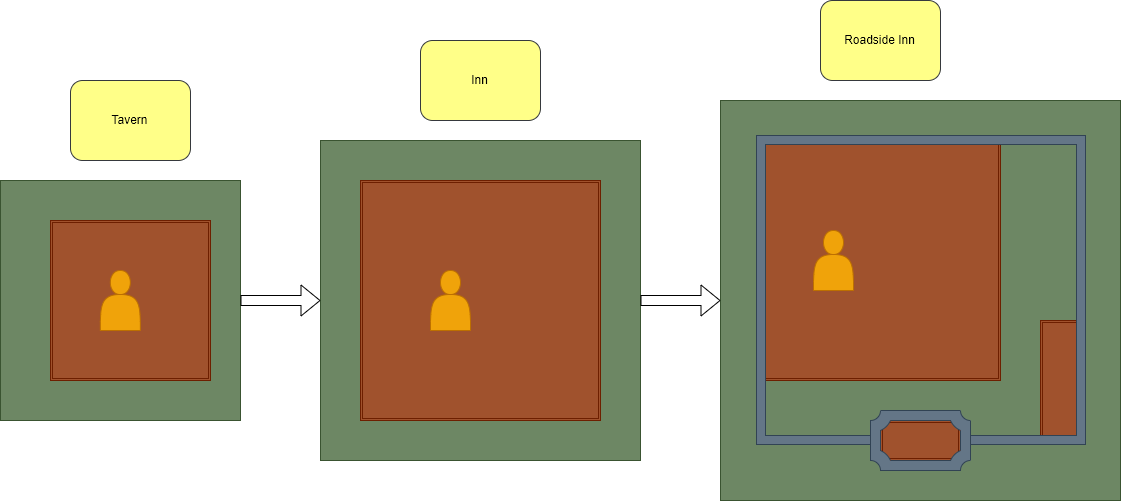

The diagram above was exported from draw.io. Its source (the exported page's mxGraphModel, read from the mxfile embedded in the PNG):
<mxGraphModel dx="2031" dy="1209" grid="1" gridSize="10" guides="1" tooltips="1" connect="1" arrows="1" fold="1" page="1" pageScale="1" pageWidth="827" pageHeight="1169" math="0" shadow="0">
  <root>
    <mxCell id="w0yeXHetrcwg504QHxAU-0" />
    <mxCell id="w0yeXHetrcwg504QHxAU-1" parent="w0yeXHetrcwg504QHxAU-0" />
    <mxCell id="oVzRPafxF5rFUto1IXld-0" value="" style="rounded=0;whiteSpace=wrap;html=1;fillColor=#6d8764;strokeColor=#3A5431;fontColor=#ffffff;" vertex="1" parent="w0yeXHetrcwg504QHxAU-1">
      <mxGeometry x="760" y="140" width="400" height="400" as="geometry" />
    </mxCell>
    <mxCell id="oVzRPafxF5rFUto1IXld-19" value="" style="shape=ext;double=1;rounded=0;whiteSpace=wrap;html=1;fillColor=#a0522d;strokeColor=#6D1F00;fontColor=#ffffff;" vertex="1" parent="w0yeXHetrcwg504QHxAU-1">
      <mxGeometry x="1080" y="360" width="40" height="120" as="geometry" />
    </mxCell>
    <mxCell id="oVzRPafxF5rFUto1IXld-1" value="" style="shape=ext;double=1;rounded=0;whiteSpace=wrap;html=1;fillColor=#a0522d;strokeColor=#6D1F00;fontColor=#ffffff;" vertex="1" parent="w0yeXHetrcwg504QHxAU-1">
      <mxGeometry x="920" y="460" width="80" height="40" as="geometry" />
    </mxCell>
    <mxCell id="oVzRPafxF5rFUto1IXld-2" value="" style="shape=ext;double=1;rounded=0;whiteSpace=wrap;html=1;fillColor=#a0522d;strokeColor=#6D1F00;fontColor=#ffffff;" vertex="1" parent="w0yeXHetrcwg504QHxAU-1">
      <mxGeometry x="800" y="180" width="240" height="240" as="geometry" />
    </mxCell>
    <mxCell id="oVzRPafxF5rFUto1IXld-3" value="" style="rounded=0;whiteSpace=wrap;html=1;fillColor=#6d8764;strokeColor=#3A5431;fontColor=#ffffff;" vertex="1" parent="w0yeXHetrcwg504QHxAU-1">
      <mxGeometry x="40" y="220" width="240" height="240" as="geometry" />
    </mxCell>
    <mxCell id="oVzRPafxF5rFUto1IXld-4" value="" style="shape=ext;double=1;rounded=0;whiteSpace=wrap;html=1;fillColor=#a0522d;strokeColor=#6D1F00;fontColor=#ffffff;" vertex="1" parent="w0yeXHetrcwg504QHxAU-1">
      <mxGeometry x="90" y="260" width="160" height="160" as="geometry" />
    </mxCell>
    <mxCell id="oVzRPafxF5rFUto1IXld-5" value="Roadside Inn" style="rounded=1;whiteSpace=wrap;html=1;shadow=0;fillColor=#ffff88;strokeColor=#36393d;" vertex="1" parent="w0yeXHetrcwg504QHxAU-1">
      <mxGeometry x="860" y="40" width="120" height="80" as="geometry" />
    </mxCell>
    <mxCell id="oVzRPafxF5rFUto1IXld-6" value="" style="rounded=0;whiteSpace=wrap;html=1;fillColor=#6d8764;strokeColor=#3A5431;fontColor=#ffffff;" vertex="1" parent="w0yeXHetrcwg504QHxAU-1">
      <mxGeometry x="360" y="180" width="320" height="320" as="geometry" />
    </mxCell>
    <mxCell id="oVzRPafxF5rFUto1IXld-7" value="Inn" style="rounded=1;whiteSpace=wrap;html=1;shadow=0;fillColor=#ffff88;strokeColor=#36393d;" vertex="1" parent="w0yeXHetrcwg504QHxAU-1">
      <mxGeometry x="460" y="80" width="120" height="80" as="geometry" />
    </mxCell>
    <mxCell id="oVzRPafxF5rFUto1IXld-8" value="" style="shape=flexArrow;endArrow=classic;html=1;entryX=0;entryY=0.5;entryDx=0;entryDy=0;exitX=1;exitY=0.5;exitDx=0;exitDy=0;" edge="1" source="oVzRPafxF5rFUto1IXld-6" target="oVzRPafxF5rFUto1IXld-0" parent="w0yeXHetrcwg504QHxAU-1">
      <mxGeometry width="50" height="50" relative="1" as="geometry">
        <mxPoint x="750" y="530" as="sourcePoint" />
        <mxPoint x="830" y="530" as="targetPoint" />
      </mxGeometry>
    </mxCell>
    <mxCell id="oVzRPafxF5rFUto1IXld-9" value="" style="shape=actor;whiteSpace=wrap;html=1;fillColor=#f0a30a;strokeColor=#BD7000;fontColor=#ffffff;" vertex="1" parent="w0yeXHetrcwg504QHxAU-1">
      <mxGeometry x="139.83999999999992" y="310" width="40" height="60" as="geometry" />
    </mxCell>
    <mxCell id="oVzRPafxF5rFUto1IXld-10" value="Tavern" style="rounded=1;whiteSpace=wrap;html=1;shadow=0;fillColor=#ffff88;strokeColor=#36393d;" vertex="1" parent="w0yeXHetrcwg504QHxAU-1">
      <mxGeometry x="109.99999999999989" y="120" width="120" height="80" as="geometry" />
    </mxCell>
    <mxCell id="oVzRPafxF5rFUto1IXld-11" value="" style="shape=flexArrow;endArrow=classic;html=1;entryX=0;entryY=0.5;entryDx=0;entryDy=0;exitX=1;exitY=0.5;exitDx=0;exitDy=0;" edge="1" source="oVzRPafxF5rFUto1IXld-3" target="oVzRPafxF5rFUto1IXld-6" parent="w0yeXHetrcwg504QHxAU-1">
      <mxGeometry width="50" height="50" relative="1" as="geometry">
        <mxPoint x="80" y="580" as="sourcePoint" />
        <mxPoint x="160" y="580" as="targetPoint" />
      </mxGeometry>
    </mxCell>
    <mxCell id="oVzRPafxF5rFUto1IXld-12" value="" style="shape=actor;whiteSpace=wrap;html=1;fillColor=#f0a30a;strokeColor=#BD7000;fontColor=#ffffff;" vertex="1" parent="w0yeXHetrcwg504QHxAU-1">
      <mxGeometry x="853" y="270" width="40" height="60" as="geometry" />
    </mxCell>
    <mxCell id="oVzRPafxF5rFUto1IXld-13" value="" style="shape=ext;double=1;rounded=0;whiteSpace=wrap;html=1;fillColor=#a0522d;strokeColor=#6D1F00;fontColor=#ffffff;" vertex="1" parent="w0yeXHetrcwg504QHxAU-1">
      <mxGeometry x="400" y="220" width="240" height="240" as="geometry" />
    </mxCell>
    <mxCell id="oVzRPafxF5rFUto1IXld-14" value="" style="shape=actor;whiteSpace=wrap;html=1;fillColor=#f0a30a;strokeColor=#BD7000;fontColor=#ffffff;" vertex="1" parent="w0yeXHetrcwg504QHxAU-1">
      <mxGeometry x="470" y="310" width="40" height="60" as="geometry" />
    </mxCell>
    <mxCell id="oVzRPafxF5rFUto1IXld-15" value="" style="shape=filledEdge;rounded=0;fixDash=1;endArrow=none;strokeWidth=10;fillColor=#647687;edgeStyle=orthogonalEdgeStyle;strokeColor=#314354;entryX=1;entryY=0.5;entryDx=0;entryDy=0;entryPerimeter=0;exitX=0;exitY=0.5;exitDx=0;exitDy=0;exitPerimeter=0;" edge="1" source="oVzRPafxF5rFUto1IXld-16" target="oVzRPafxF5rFUto1IXld-16" parent="w0yeXHetrcwg504QHxAU-1">
      <mxGeometry width="60" height="40" relative="1" as="geometry">
        <mxPoint x="800" y="396.57000000000005" as="sourcePoint" />
        <mxPoint x="1090" y="326.57000000000005" as="targetPoint" />
        <Array as="points">
          <mxPoint x="800" y="480" />
          <mxPoint x="800" y="180" />
          <mxPoint x="1120" y="180" />
          <mxPoint x="1120" y="480" />
        </Array>
      </mxGeometry>
    </mxCell>
    <mxCell id="oVzRPafxF5rFUto1IXld-16" value="" style="verticalLabelPosition=bottom;verticalAlign=top;html=1;shape=mxgraph.basic.plaque_frame;dx=10;fillColor=#647687;strokeColor=#314354;fontColor=#ffffff;shadow=0;" vertex="1" parent="w0yeXHetrcwg504QHxAU-1">
      <mxGeometry x="910" y="450" width="100" height="60" as="geometry" />
    </mxCell>
  </root>
</mxGraphModel>